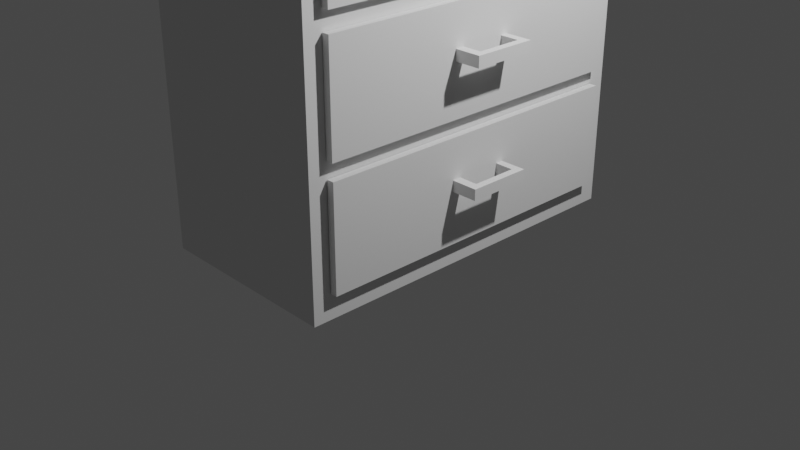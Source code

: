 # Source: Byr_.blend  (saved by Blender 3.3.6; exported with 4.5.12 LTS)
import bpy
from mathutils import Matrix  # noqa: F401  (used for matrix-valued properties, if any)

bpy.ops.wm.read_factory_settings(use_empty=True)
scene = bpy.context.scene
scene.name = 'Scene'

# ---- collections
col_collection = bpy.data.collections.new('Collection'); scene.collection.children.link(col_collection)

# ---- world
world_world = bpy.data.worlds.new('World'); scene.world = world_world
world_world.use_nodes = True; world_world.node_tree.nodes.clear()
_N = world_world.node_tree.nodes; _L = world_world.node_tree.links
n0 = _N.new('ShaderNodeOutputWorld'); n0.name = 'World Output'; n0.location = (300, 300)
n1 = _N.new('ShaderNodeBackground'); n1.name = 'Background'; n1.location = (10, 300)
n1.inputs[0].default_value = (0.05088, 0.05088, 0.05088, 1.0)
_L.new(n1.outputs[0], n0.inputs[0])
n0.is_active_output = True
world_world.color = (0.05088, 0.05088, 0.05088)
world_world.use_sun_shadow = False
world_world.sun_shadow_jitter_overblur = 0.0

# ---- cameras
cam_camera = bpy.data.cameras.new('Camera')
cam_camera.clip_end = 100.0
cam_camera.ortho_scale = 7.314

# ---- lights
light_light = bpy.data.lights.new('Light', 'POINT')
light_light.transmission_factor = 0.0
light_light.energy = 1000.0
light_light.shadow_soft_size = 0.1
light_light.shadow_maximum_resolution = 0.006
light_light.use_absolute_resolution = True

# ---- meshes
me_cube_001 = bpy.data.meshes.new('Cube.001')
me_cube_001.from_pydata([(-1.0, -1.928, -1.0), (-1.0, -1.928, 3.037), (-1.0, 1.845, -1.0), (-1.0, 1.845, 3.037), (1.0, -1.928, -1.0), (1.0, -1.928, 3.037), (1.0, 1.845, -1.0), (1.0, 1.845, 3.037), (-1.0, -1.928, 2.798), (-1.0, 1.845, 2.798), (1.0, 1.845, 2.798), (1.0, -1.928, 2.798), (-1.0, 1.845, -0.7476), (1.0, 1.845, -0.7476), (1.0, -1.928, -0.7476), (-1.0, -1.928, -0.7476), (-1.0, -1.928, 0.4459), (-1.0, 1.845, 0.4459), (1.0, 1.845, 0.4459), (1.0, -1.928, 0.4459), (-1.0, -1.69, -1.0), (-1.0, -1.69, 3.037), (1.0, -1.69, -1.0), (1.0, -1.69, 3.037), (1.0, -1.69, 2.798), (-1.0, -1.69, 2.798), (-1.0, -1.69, -0.7476), (1.0, -1.69, -0.7476), (-1.0, -1.69, 0.4459), (1.0, -1.69, 0.4459), (-1.0, 1.615, 3.037), (1.0, 1.615, -1.0), (-1.0, 1.615, 2.798), (-1.0, 1.615, -0.7476), (-1.0, 1.615, 0.4459), (-1.0, 1.615, -1.0), (1.0, 1.615, 3.037), (1.0, 1.615, 2.798), (1.0, 1.615, -0.7476), (1.0, 1.615, 0.4459), (-1.0, -1.928, 1.535), (-1.0, 1.845, 1.535), (1.0, 1.845, 1.535), (1.0, -1.928, 1.535), (1.0, -1.69, 1.535), (-1.0, -1.69, 1.535), (1.0, 1.615, 1.535), (-1.0, 1.615, 1.535), (-1.0, -1.928, 1.715), (-1.0, 1.845, 1.715), (1.0, 1.845, 1.715), (1.0, -1.928, 1.715), (-1.0, -1.69, 1.715), (1.0, -1.69, 1.715), (1.0, 1.615, 1.715), (-1.0, 1.615, 1.715), (-1.0, 1.845, 0.2742), (1.0, 1.845, 0.2742), (1.0, -1.928, 0.2742), (-1.0, -1.928, 0.2742), (1.0, -1.69, 0.2742), (-1.0, -1.69, 0.2742), (1.0, 1.615, 0.2742), (-1.0, 1.615, 0.2742), (-0.8702, 1.615, 2.798), (-0.8702, -1.69, 2.798), (-0.8702, -1.69, 1.715), (-0.8702, 1.615, 1.715), (-0.9331, 1.615, 0.4459), (-0.9331, -1.69, 0.4459), (-0.9331, -1.69, 1.535), (-0.9331, 1.615, 1.535), (-0.922, 1.615, -0.7476), (-0.922, -1.69, -0.7476), (-0.922, -1.69, 0.2742), (-0.922, 1.615, 0.2742), (1.0, 1.615, 2.78), (1.0, -1.69, 2.78), (-0.8702, 1.615, 2.78), (-0.8702, -1.69, 2.78)], [], [(32, 30, 3, 9), (9, 3, 7, 10), (24, 23, 5, 11), (11, 5, 1, 8), (20, 22, 4, 0), (23, 21, 1, 5), (51, 11, 8, 48), (53, 24, 11, 51), (49, 9, 10, 50), (55, 32, 9, 49), (35, 33, 12, 2), (2, 12, 13, 6), (22, 27, 14, 4), (4, 14, 15, 0), (63, 34, 17, 56), (40, 48, 52, 45), (56, 17, 18, 57), (55, 49, 41, 47), (60, 29, 19, 58), (54, 53, 44, 46), (58, 19, 16, 59), (50, 54, 46, 42), (62, 39, 29, 60), (52, 55, 47, 45), (59, 16, 28, 61), (31, 38, 27, 22), (0, 15, 26, 20), (48, 8, 25, 52), (53, 54, 67, 66), (36, 30, 21, 23), (35, 31, 22, 20), (37, 36, 23, 24), (8, 1, 21, 25), (10, 7, 36, 37), (2, 6, 31, 35), (7, 3, 30, 36), (50, 10, 37, 54), (6, 13, 38, 31), (57, 18, 39, 62), (51, 48, 40, 43), (61, 28, 34, 63), (20, 26, 33, 35), (52, 25, 32, 55), (25, 21, 30, 32), (28, 45, 47, 34), (18, 42, 46, 39), (16, 40, 45, 28), (44, 29, 69, 70), (19, 43, 40, 16), (29, 44, 43, 19), (17, 41, 42, 18), (34, 47, 41, 17), (26, 61, 63, 33), (13, 57, 62, 38), (15, 59, 61, 26), (38, 62, 75, 72), (14, 58, 59, 15), (27, 60, 58, 14), (12, 56, 57, 13), (33, 63, 56, 12), (67, 64, 65, 66), (64, 37, 76, 78), (54, 37, 64, 67), (24, 53, 66, 65), (68, 71, 70, 69), (29, 39, 68, 69), (46, 44, 70, 71), (39, 46, 71, 68), (72, 75, 74, 73), (60, 27, 73, 74), (27, 38, 72, 73), (62, 60, 74, 75), (53, 51, 43, 44), (49, 50, 42, 41), (76, 77, 79, 78), (24, 65, 79, 77), (37, 24, 77, 76), (65, 64, 78, 79)])
_uv = me_cube_001.uv_layers.new(name='UVMap')
_uv.uv.foreach_set('vector', [0.6102, 0.2348, 0.625, 0.2348, 0.625, 0.25, 0.6102, 0.25, 0.6102, 0.25, 0.625, 0.25, 0.625, 0.5, 0.6102, 0.5, 0.6102, 0.7342, 0.625, 0.7342, 0.625, 0.75, 0.6102, 0.75, 0.6102, 0.75, 0.625, 0.75, 0.625, 1.0, 0.6102, 1.0, 0.125, 0.7342, 0.375, 0.7342, 0.375, 0.75, 0.125, 0.75, 0.625, 0.7342, 0.875, 0.7342, 0.875, 0.75, 0.625, 0.75, 0.5431, 0.75, 0.6102, 0.75, 0.6102, 1.0, 0.5431, 1.0, 0.5431, 0.7342, 0.6102, 0.7342, 0.6102, 0.75, 0.5431, 0.75, 0.5431, 0.25, 0.6102, 0.25, 0.6102, 0.5, 0.5431, 0.5, 0.5431, 0.2348, 0.6102, 0.2348, 0.6102, 0.25, 0.5431, 0.25, 0.375, 0.2348, 0.3906, 0.2348, 0.3906, 0.25, 0.375, 0.25, 0.375, 0.25, 0.3906, 0.25, 0.3906, 0.5, 0.375, 0.5, 0.375, 0.7342, 0.3906, 0.7342, 0.3906, 0.75, 0.375, 0.75, 0.375, 0.75, 0.3906, 0.75, 0.3906, 1.0, 0.375, 1.0, 0.4539, 0.2348, 0.4645, 0.2348, 0.4645, 0.25, 0.4539, 0.25, 0.532, 0.0, 0.5431, 0.0, 0.5431, 0.01577, 0.532, 0.01577, 0.4539, 0.25, 0.4645, 0.25, 0.4645, 0.5, 0.4539, 0.5, 0.5431, 0.2348, 0.5431, 0.25, 0.532, 0.25, 0.532, 0.2348, 0.4539, 0.7342, 0.4645, 0.7342, 0.4645, 0.75, 0.4539, 0.75, 0.5431, 0.5152, 0.5431, 0.7342, 0.532, 0.7342, 0.532, 0.5152, 0.4539, 0.75, 0.4645, 0.75, 0.4645, 1.0, 0.4539, 1.0, 0.5431, 0.5, 0.5431, 0.5152, 0.532, 0.5152, 0.532, 0.5, 0.4539, 0.5152, 0.4645, 0.5152, 0.4645, 0.7342, 0.4539, 0.7342, 0.5431, 0.01577, 0.5431, 0.2348, 0.532, 0.2348, 0.532, 0.01577, 0.4539, 0.0, 0.4645, 0.0, 0.4645, 0.01577, 0.4539, 0.01577, 0.375, 0.5152, 0.3906, 0.5152, 0.3906, 0.7342, 0.375, 0.7342, 0.375, 0.0, 0.3906, 0.0, 0.3906, 0.01577, 0.375, 0.01577, 0.5431, 0.0, 0.6102, 0.0, 0.6102, 0.01577, 0.5431, 0.01577, 0.5431, 0.7342, 0.5431, 0.5152, 0.5431, 0.5152, 0.5431, 0.7342, 0.625, 0.5152, 0.875, 0.5152, 0.875, 0.7342, 0.625, 0.7342, 0.125, 0.5152, 0.375, 0.5152, 0.375, 0.7342, 0.125, 0.7342, 0.6102, 0.5152, 0.625, 0.5152, 0.625, 0.7342, 0.6102, 0.7342, 0.6102, 0.0, 0.625, 0.0, 0.625, 0.01577, 0.6102, 0.01577, 0.6102, 0.5, 0.625, 0.5, 0.625, 0.5152, 0.6102, 0.5152, 0.125, 0.5, 0.375, 0.5, 0.375, 0.5152, 0.125, 0.5152, 0.625, 0.5, 0.875, 0.5, 0.875, 0.5152, 0.625, 0.5152, 0.5431, 0.5, 0.6102, 0.5, 0.6102, 0.5152, 0.5431, 0.5152, 0.375, 0.5, 0.3906, 0.5, 0.3906, 0.5152, 0.375, 0.5152, 0.4539, 0.5, 0.4645, 0.5, 0.4645, 0.5152, 0.4539, 0.5152, 0.5431, 0.75, 0.5431, 1.0, 0.532, 1.0, 0.532, 0.75, 0.4539, 0.01577, 0.4645, 0.01577, 0.4645, 0.2348, 0.4539, 0.2348, 0.375, 0.01577, 0.3906, 0.01577, 0.3906, 0.2348, 0.375, 0.2348, 0.5431, 0.01577, 0.6102, 0.01577, 0.6102, 0.2348, 0.5431, 0.2348, 0.6102, 0.01577, 0.625, 0.01577, 0.625, 0.2348, 0.6102, 0.2348, 0.4645, 0.01577, 0.532, 0.01577, 0.532, 0.2348, 0.4645, 0.2348, 0.4645, 0.5, 0.532, 0.5, 0.532, 0.5152, 0.4645, 0.5152, 0.4645, 0.0, 0.532, 0.0, 0.532, 0.01577, 0.4645, 0.01577, 0.532, 0.7342, 0.4645, 0.7342, 0.4645, 0.7342, 0.532, 0.7342, 0.4645, 0.75, 0.532, 0.75, 0.532, 1.0, 0.4645, 1.0, 0.4645, 0.7342, 0.532, 0.7342, 0.532, 0.75, 0.4645, 0.75, 0.4645, 0.25, 0.532, 0.25, 0.532, 0.5, 0.4645, 0.5, 0.4645, 0.2348, 0.532, 0.2348, 0.532, 0.25, 0.4645, 0.25, 0.3906, 0.01577, 0.4539, 0.01577, 0.4539, 0.2348, 0.3906, 0.2348, 0.3906, 0.5, 0.4539, 0.5, 0.4539, 0.5152, 0.3906, 0.5152, 0.3906, 0.0, 0.4539, 0.0, 0.4539, 0.01577, 0.3906, 0.01577, 0.3906, 0.5152, 0.4539, 0.5152, 0.4539, 0.5152, 0.3906, 0.5152, 0.3906, 0.75, 0.4539, 0.75, 0.4539, 1.0, 0.3906, 1.0, 0.3906, 0.7342, 0.4539, 0.7342, 0.4539, 0.75, 0.3906, 0.75, 0.3906, 0.25, 0.4539, 0.25, 0.4539, 0.5, 0.3906, 0.5, 0.3906, 0.2348, 0.4539, 0.2348, 0.4539, 0.25, 0.3906, 0.25, 0.5431, 0.5152, 0.6102, 0.5152, 0.6102, 0.7342, 0.5431, 0.7342, 0.6102, 0.5152, 0.6102, 0.5152, 0.6102, 0.5152, 0.6102, 0.5152, 0.5431, 0.5152, 0.6102, 0.5152, 0.6102, 0.5152, 0.5431, 0.5152, 0.6102, 0.7342, 0.5431, 0.7342, 0.5431, 0.7342, 0.6102, 0.7342, 0.4645, 0.5152, 0.532, 0.5152, 0.532, 0.7342, 0.4645, 0.7342, 0.4645, 0.7342, 0.4645, 0.5152, 0.4645, 0.5152, 0.4645, 0.7342, 0.532, 0.5152, 0.532, 0.7342, 0.532, 0.7342, 0.532, 0.5152, 0.4645, 0.5152, 0.532, 0.5152, 0.532, 0.5152, 0.4645, 0.5152, 0.3906, 0.5152, 0.4539, 0.5152, 0.4539, 0.7342, 0.3906, 0.7342, 0.4539, 0.7342, 0.3906, 0.7342, 0.3906, 0.7342, 0.4539, 0.7342, 0.3906, 0.7342, 0.3906, 0.5152, 0.3906, 0.5152, 0.3906, 0.7342, 0.4539, 0.5152, 0.4539, 0.7342, 0.4539, 0.7342, 0.4539, 0.5152, 0.5431, 0.7342, 0.5431, 0.75, 0.532, 0.75, 0.532, 0.7342, 0.5431, 0.25, 0.5431, 0.5, 0.532, 0.5, 0.532, 0.25, 0.6102, 0.5152, 0.6102, 0.7342, 0.6102, 0.7342, 0.6102, 0.5152, 0.6102, 0.7342, 0.6102, 0.7342, 0.6102, 0.7342, 0.6102, 0.7342, 0.6102, 0.5152, 0.6102, 0.7342, 0.6102, 0.7342, 0.6102, 0.5152, 0.6102, 0.7342, 0.6102, 0.5152, 0.6102, 0.5152, 0.6102, 0.7342])
me_cube_001.update()
me_cube_002 = bpy.data.meshes.new('Cube.002')
me_cube_002.from_pydata([(-0.8526, -0.1846, -0.3261), (-0.8526, -0.1846, 0.6825), (-0.8526, 3.103, -0.3261), (-0.8526, 3.103, 0.6825), (1.092, -0.1846, -0.3261), (1.092, -0.1846, 0.6825), (1.092, 3.103, -0.3261), (1.092, 3.103, 0.6825), (1.019, 3.103, -0.3261), (1.019, 3.103, 0.6825), (1.019, -0.1846, -0.3261), (1.019, -0.1846, 0.6825), (1.019, 3.103, 0.7323), (1.092, 3.103, 0.7323), (1.092, -0.1846, 0.7323), (1.019, -0.1846, 0.7323), (1.019, 3.16, 0.6825), (1.092, 3.16, 0.6825), (1.092, 3.16, -0.3261), (1.019, 3.16, -0.3261), (1.019, 3.16, 0.7323), (1.092, 3.16, 0.7323), (1.092, -0.2354, 0.6825), (1.092, -0.2354, -0.3261), (1.019, -0.2354, -0.3261), (1.019, -0.2354, 0.6825), (1.092, -0.2354, 0.7323), (1.019, -0.2354, 0.7323), (-0.7945, 3.103, -0.3261), (-0.7945, -0.1846, 0.6825), (-0.7945, 3.103, 0.6825), (-0.7945, -0.1846, -0.3261), (0.9967, 3.103, 0.6825), (0.9967, -0.1846, -0.3261), (0.9967, 3.103, -0.3261), (0.9967, -0.1846, 0.6825), (-0.8526, -0.0978, -0.3261), (-0.8526, -0.0978, 0.6825), (1.092, -0.0978, -0.3261), (1.092, -0.0978, 0.6825), (1.019, -0.0978, 0.6825), (1.019, -0.0978, -0.3261), (1.092, -0.0978, 0.7323), (1.019, -0.0978, 0.7323), (-0.7945, -0.0978, -0.3261), (-0.7945, -0.0978, 0.6825), (0.9967, -0.0978, 0.6825), (0.9967, -0.0978, -0.3261), (-0.8526, 3.017, 0.6825), (1.092, 3.017, -0.3261), (-0.8526, 3.017, -0.3261), (1.092, 3.017, 0.6825), (1.019, 3.017, 0.6825), (1.019, 3.017, -0.3261), (1.092, 3.017, 0.7323), (1.019, 3.017, 0.7323), (-0.7945, 3.017, -0.3261), (-0.7945, 3.017, 0.6825), (0.9967, 3.017, 0.6825), (0.9967, 3.017, -0.3261), (-0.7945, 3.017, -0.2656), (-0.7945, -0.0978, -0.2656), (0.9967, 3.017, -0.2656), (0.9967, -0.0978, -0.2656), (1.073, 1.155, 0.2096), (1.073, 1.155, 0.3218), (1.073, 1.249, 0.2096), (1.073, 1.249, 0.3218), (1.361, 1.155, 0.2096), (1.361, 1.155, 0.3218), (1.361, 1.249, 0.2096), (1.361, 1.249, 0.3218), (1.285, 1.249, 0.2096), (1.285, 1.249, 0.3218), (1.285, 1.155, 0.2096), (1.285, 1.155, 0.3218), (1.285, 1.805, 0.3218), (1.361, 1.805, 0.3218), (1.361, 1.805, 0.2096), (1.285, 1.805, 0.2096), (1.361, 1.724, 0.3218), (1.285, 1.724, 0.3218), (1.285, 1.724, 0.2096), (1.361, 1.724, 0.2096), (1.076, 1.805, 0.3218), (1.076, 1.805, 0.2096), (1.076, 1.724, 0.2096), (1.076, 1.724, 0.3218)], [], [(50, 48, 3, 2), (6, 8, 19, 18), (38, 39, 5, 4), (31, 29, 1, 0), (41, 38, 4, 10), (45, 37, 1, 29), (13, 7, 17, 21), (47, 41, 10, 33), (11, 10, 24, 25), (34, 32, 9, 8), (42, 43, 15, 14), (40, 11, 15, 43), (51, 7, 13, 54), (4, 5, 22, 23), (19, 16, 17, 18), (17, 16, 20, 21), (8, 9, 16, 19), (7, 6, 18, 17), (9, 12, 20, 16), (12, 13, 21, 20), (23, 22, 25, 24), (25, 22, 26, 27), (5, 14, 26, 22), (10, 4, 23, 24), (15, 11, 25, 27), (14, 15, 27, 26), (2, 3, 30, 28), (36, 44, 31, 0), (46, 45, 29, 35), (33, 35, 29, 31), (10, 11, 35, 33), (40, 46, 35, 11), (28, 30, 32, 34), (44, 47, 33, 31), (56, 59, 47, 44), (52, 58, 46, 40), (57, 45, 61, 60), (50, 56, 44, 36), (5, 39, 42, 14), (52, 40, 43, 55), (54, 55, 43, 42), (59, 53, 41, 47), (57, 48, 37, 45), (53, 49, 38, 41), (49, 51, 39, 38), (0, 1, 37, 36), (6, 7, 51, 49), (8, 6, 49, 53), (30, 3, 48, 57), (34, 8, 53, 59), (13, 12, 55, 54), (9, 52, 55, 12), (2, 28, 56, 50), (32, 30, 57, 58), (9, 32, 58, 52), (28, 34, 59, 56), (39, 51, 54, 42), (36, 37, 48, 50), (62, 60, 61, 63), (45, 46, 63, 61), (46, 58, 62, 63), (58, 57, 60, 62), (64, 65, 67, 66), (81, 80, 77, 76), (70, 71, 69, 68), (74, 75, 65, 64), (72, 70, 68, 74), (73, 67, 65, 75), (71, 73, 75, 69), (66, 72, 74, 64), (68, 69, 75, 74), (66, 67, 73, 72), (79, 76, 77, 78), (83, 82, 79, 78), (82, 81, 87, 86), (80, 83, 78, 77), (71, 70, 83, 80), (72, 73, 81, 82), (70, 72, 82, 83), (73, 71, 80, 81), (86, 87, 84, 85), (81, 76, 84, 87), (76, 79, 85, 84), (79, 82, 86, 85)])
_uv = me_cube_002.uv_layers.new(name='UVMap')
_uv.uv.foreach_set('vector', [0.375, 0.2435, 0.625, 0.2435, 0.625, 0.25, 0.375, 0.25, 0.375, 0.5, 0.3657, 0.5, 0.3657, 0.5, 0.375, 0.5, 0.375, 0.7434, 0.625, 0.7434, 0.625, 0.75, 0.375, 0.75, 0.375, 0.9925, 0.625, 0.9925, 0.625, 1.0, 0.375, 1.0, 0.3657, 0.7434, 0.375, 0.7434, 0.375, 0.75, 0.3657, 0.75, 0.8675, 0.7434, 0.875, 0.7434, 0.875, 0.75, 0.8675, 0.75, 0.625, 0.5, 0.625, 0.5, 0.625, 0.5, 0.625, 0.5, 0.3627, 0.7434, 0.3657, 0.7434, 0.3657, 0.75, 0.3627, 0.75, 0.625, 0.7593, 0.375, 0.7593, 0.375, 0.7593, 0.625, 0.7593, 0.375, 0.4877, 0.625, 0.4877, 0.625, 0.4907, 0.375, 0.4907, 0.625, 0.7434, 0.6343, 0.7434, 0.6343, 0.75, 0.625, 0.75, 0.6343, 0.7434, 0.6343, 0.75, 0.6343, 0.75, 0.6343, 0.7434, 0.625, 0.5065, 0.625, 0.5, 0.625, 0.5, 0.625, 0.5065, 0.375, 0.75, 0.625, 0.75, 0.625, 0.75, 0.375, 0.75, 0.375, 0.4907, 0.625, 0.4907, 0.625, 0.5, 0.375, 0.5, 0.625, 0.5, 0.625, 0.4907, 0.625, 0.4907, 0.625, 0.5, 0.375, 0.4907, 0.625, 0.4907, 0.625, 0.4907, 0.375, 0.4907, 0.625, 0.5, 0.375, 0.5, 0.375, 0.5, 0.625, 0.5, 0.6343, 0.5, 0.6343, 0.5, 0.6343, 0.5, 0.6343, 0.5, 0.6343, 0.5, 0.625, 0.5, 0.625, 0.5, 0.6343, 0.5, 0.375, 0.75, 0.625, 0.75, 0.625, 0.7593, 0.375, 0.7593, 0.625, 0.7593, 0.625, 0.75, 0.625, 0.75, 0.625, 0.7593, 0.625, 0.75, 0.625, 0.75, 0.625, 0.75, 0.625, 0.75, 0.3657, 0.75, 0.375, 0.75, 0.375, 0.75, 0.3657, 0.75, 0.6343, 0.75, 0.6343, 0.75, 0.6343, 0.75, 0.6343, 0.75, 0.625, 0.75, 0.6343, 0.75, 0.6343, 0.75, 0.625, 0.75, 0.375, 0.25, 0.625, 0.25, 0.625, 0.2575, 0.375, 0.2575, 0.125, 0.7434, 0.1325, 0.7434, 0.1325, 0.75, 0.125, 0.75, 0.6373, 0.7434, 0.8675, 0.7434, 0.8675, 0.75, 0.6373, 0.75, 0.375, 0.7623, 0.625, 0.7623, 0.625, 0.9925, 0.375, 0.9925, 0.375, 0.7593, 0.625, 0.7593, 0.625, 0.7623, 0.375, 0.7623, 0.6343, 0.7434, 0.6373, 0.7434, 0.6373, 0.75, 0.6343, 0.75, 0.375, 0.2575, 0.625, 0.2575, 0.625, 0.4877, 0.375, 0.4877, 0.1325, 0.7434, 0.3627, 0.7434, 0.3627, 0.75, 0.1325, 0.75, 0.1325, 0.5065, 0.3627, 0.5065, 0.3627, 0.7434, 0.1325, 0.7434, 0.6343, 0.5065, 0.6373, 0.5065, 0.6373, 0.7434, 0.6343, 0.7434, 0.8675, 0.5065, 0.8675, 0.7434, 0.8675, 0.7434, 0.8675, 0.5065, 0.125, 0.5065, 0.1325, 0.5065, 0.1325, 0.7434, 0.125, 0.7434, 0.625, 0.75, 0.625, 0.7434, 0.625, 0.7434, 0.625, 0.75, 0.6343, 0.5065, 0.6343, 0.7434, 0.6343, 0.7434, 0.6343, 0.5065, 0.625, 0.5065, 0.6343, 0.5065, 0.6343, 0.7434, 0.625, 0.7434, 0.3627, 0.5065, 0.3657, 0.5065, 0.3657, 0.7434, 0.3627, 0.7434, 0.8675, 0.5065, 0.875, 0.5065, 0.875, 0.7434, 0.8675, 0.7434, 0.3657, 0.5065, 0.375, 0.5065, 0.375, 0.7434, 0.3657, 0.7434, 0.375, 0.5065, 0.625, 0.5065, 0.625, 0.7434, 0.375, 0.7434, 0.375, 0.0, 0.625, 0.0, 0.625, 0.0066, 0.375, 0.0066, 0.375, 0.5, 0.625, 0.5, 0.625, 0.5065, 0.375, 0.5065, 0.3657, 0.5, 0.375, 0.5, 0.375, 0.5065, 0.3657, 0.5065, 0.8675, 0.5, 0.875, 0.5, 0.875, 0.5065, 0.8675, 0.5065, 0.3627, 0.5, 0.3657, 0.5, 0.3657, 0.5065, 0.3627, 0.5065, 0.625, 0.5, 0.6343, 0.5, 0.6343, 0.5065, 0.625, 0.5065, 0.6343, 0.5, 0.6343, 0.5065, 0.6343, 0.5065, 0.6343, 0.5, 0.125, 0.5, 0.1325, 0.5, 0.1325, 0.5065, 0.125, 0.5065, 0.6373, 0.5, 0.8675, 0.5, 0.8675, 0.5065, 0.6373, 0.5065, 0.6343, 0.5, 0.6373, 0.5, 0.6373, 0.5065, 0.6343, 0.5065, 0.1325, 0.5, 0.3627, 0.5, 0.3627, 0.5065, 0.1325, 0.5065, 0.625, 0.7434, 0.625, 0.5065, 0.625, 0.5065, 0.625, 0.7434, 0.375, 0.0066, 0.625, 0.0066, 0.625, 0.2435, 0.375, 0.2435, 0.6373, 0.5065, 0.8675, 0.5065, 0.8675, 0.7434, 0.6373, 0.7434, 0.8675, 0.7434, 0.6373, 0.7434, 0.6373, 0.7434, 0.8675, 0.7434, 0.6373, 0.7434, 0.6373, 0.5065, 0.6373, 0.5065, 0.6373, 0.7434, 0.6373, 0.5065, 0.8675, 0.5065, 0.8675, 0.5065, 0.6373, 0.5065, 0.375, 0.0, 0.625, 0.0, 0.625, 0.25, 0.375, 0.25, 0.6909, 0.5, 0.625, 0.5, 0.625, 0.5, 0.6909, 0.5, 0.375, 0.5, 0.625, 0.5, 0.625, 0.75, 0.375, 0.75, 0.375, 0.8159, 0.625, 0.8159, 0.625, 1.0, 0.375, 1.0, 0.3091, 0.5, 0.375, 0.5, 0.375, 0.75, 0.3091, 0.75, 0.6909, 0.5, 0.875, 0.5, 0.875, 0.75, 0.6909, 0.75, 0.625, 0.5, 0.6909, 0.5, 0.6909, 0.75, 0.625, 0.75, 0.125, 0.5, 0.3091, 0.5, 0.3091, 0.75, 0.125, 0.75, 0.375, 0.75, 0.625, 0.75, 0.625, 0.8159, 0.375, 0.8159, 0.375, 0.25, 0.625, 0.25, 0.625, 0.4341, 0.375, 0.4341, 0.375, 0.4341, 0.625, 0.4341, 0.625, 0.5, 0.375, 0.5, 0.375, 0.5, 0.3091, 0.5, 0.3091, 0.5, 0.375, 0.5, 0.375, 0.4341, 0.625, 0.4341, 0.625, 0.4341, 0.375, 0.4341, 0.625, 0.5, 0.375, 0.5, 0.375, 0.5, 0.625, 0.5, 0.625, 0.5, 0.375, 0.5, 0.375, 0.5, 0.625, 0.5, 0.375, 0.4341, 0.625, 0.4341, 0.625, 0.4341, 0.375, 0.4341, 0.375, 0.5, 0.3091, 0.5, 0.3091, 0.5, 0.375, 0.5, 0.6909, 0.5, 0.625, 0.5, 0.625, 0.5, 0.6909, 0.5, 0.375, 0.4341, 0.625, 0.4341, 0.625, 0.4341, 0.375, 0.4341, 0.6909, 0.5, 0.6909, 0.5, 0.6909, 0.5, 0.6909, 0.5, 0.625, 0.4341, 0.375, 0.4341, 0.375, 0.4341, 0.625, 0.4341, 0.3091, 0.5, 0.3091, 0.5, 0.3091, 0.5, 0.3091, 0.5])
me_cube_002.update()
me_cube_003 = bpy.data.meshes.new('Cube.003')
me_cube_003.from_pydata([(-0.8526, -0.1846, -0.3261), (-0.8526, -0.1846, 0.6825), (-0.8526, 3.103, -0.3261), (-0.8526, 3.103, 0.6825), (1.092, -0.1846, -0.3261), (1.092, -0.1846, 0.6825), (1.092, 3.103, -0.3261), (1.092, 3.103, 0.6825), (1.019, 3.103, -0.3261), (1.019, 3.103, 0.6825), (1.019, -0.1846, -0.3261), (1.019, -0.1846, 0.6825), (1.019, 3.103, 0.7323), (1.092, 3.103, 0.7323), (1.092, -0.1846, 0.7323), (1.019, -0.1846, 0.7323), (1.019, 3.16, 0.6825), (1.092, 3.16, 0.6825), (1.092, 3.16, -0.3261), (1.019, 3.16, -0.3261), (1.019, 3.16, 0.7323), (1.092, 3.16, 0.7323), (1.092, -0.2354, 0.6825), (1.092, -0.2354, -0.3261), (1.019, -0.2354, -0.3261), (1.019, -0.2354, 0.6825), (1.092, -0.2354, 0.7323), (1.019, -0.2354, 0.7323), (-0.7945, 3.103, -0.3261), (-0.7945, -0.1846, 0.6825), (-0.7945, 3.103, 0.6825), (-0.7945, -0.1846, -0.3261), (0.9967, 3.103, 0.6825), (0.9967, -0.1846, -0.3261), (0.9967, 3.103, -0.3261), (0.9967, -0.1846, 0.6825), (-0.8526, -0.0978, -0.3261), (-0.8526, -0.0978, 0.6825), (1.092, -0.0978, -0.3261), (1.092, -0.0978, 0.6825), (1.019, -0.0978, 0.6825), (1.019, -0.0978, -0.3261), (1.092, -0.0978, 0.7323), (1.019, -0.0978, 0.7323), (-0.7945, -0.0978, -0.3261), (-0.7945, -0.0978, 0.6825), (0.9967, -0.0978, 0.6825), (0.9967, -0.0978, -0.3261), (-0.8526, 3.017, 0.6825), (1.092, 3.017, -0.3261), (-0.8526, 3.017, -0.3261), (1.092, 3.017, 0.6825), (1.019, 3.017, 0.6825), (1.019, 3.017, -0.3261), (1.092, 3.017, 0.7323), (1.019, 3.017, 0.7323), (-0.7945, 3.017, -0.3261), (-0.7945, 3.017, 0.6825), (0.9967, 3.017, 0.6825), (0.9967, 3.017, -0.3261), (-0.7945, 3.017, -0.2656), (-0.7945, -0.0978, -0.2656), (0.9967, 3.017, -0.2656), (0.9967, -0.0978, -0.2656), (1.073, 1.155, 0.2096), (1.073, 1.155, 0.3218), (1.073, 1.249, 0.2096), (1.073, 1.249, 0.3218), (1.361, 1.155, 0.2096), (1.361, 1.155, 0.3218), (1.361, 1.249, 0.2096), (1.361, 1.249, 0.3218), (1.285, 1.249, 0.2096), (1.285, 1.249, 0.3218), (1.285, 1.155, 0.2096), (1.285, 1.155, 0.3218), (1.285, 1.805, 0.3218), (1.361, 1.805, 0.3218), (1.361, 1.805, 0.2096), (1.285, 1.805, 0.2096), (1.361, 1.724, 0.3218), (1.285, 1.724, 0.3218), (1.285, 1.724, 0.2096), (1.361, 1.724, 0.2096), (1.076, 1.805, 0.3218), (1.076, 1.805, 0.2096), (1.076, 1.724, 0.2096), (1.076, 1.724, 0.3218)], [], [(50, 48, 3, 2), (6, 8, 19, 18), (38, 39, 5, 4), (31, 29, 1, 0), (41, 38, 4, 10), (45, 37, 1, 29), (13, 7, 17, 21), (47, 41, 10, 33), (11, 10, 24, 25), (34, 32, 9, 8), (42, 43, 15, 14), (40, 11, 15, 43), (51, 7, 13, 54), (4, 5, 22, 23), (19, 16, 17, 18), (17, 16, 20, 21), (8, 9, 16, 19), (7, 6, 18, 17), (9, 12, 20, 16), (12, 13, 21, 20), (23, 22, 25, 24), (25, 22, 26, 27), (5, 14, 26, 22), (10, 4, 23, 24), (15, 11, 25, 27), (14, 15, 27, 26), (2, 3, 30, 28), (36, 44, 31, 0), (46, 45, 29, 35), (33, 35, 29, 31), (10, 11, 35, 33), (40, 46, 35, 11), (28, 30, 32, 34), (44, 47, 33, 31), (56, 59, 47, 44), (52, 58, 46, 40), (57, 45, 61, 60), (50, 56, 44, 36), (5, 39, 42, 14), (52, 40, 43, 55), (54, 55, 43, 42), (59, 53, 41, 47), (57, 48, 37, 45), (53, 49, 38, 41), (49, 51, 39, 38), (0, 1, 37, 36), (6, 7, 51, 49), (8, 6, 49, 53), (30, 3, 48, 57), (34, 8, 53, 59), (13, 12, 55, 54), (9, 52, 55, 12), (2, 28, 56, 50), (32, 30, 57, 58), (9, 32, 58, 52), (28, 34, 59, 56), (39, 51, 54, 42), (36, 37, 48, 50), (62, 60, 61, 63), (45, 46, 63, 61), (46, 58, 62, 63), (58, 57, 60, 62), (64, 65, 67, 66), (81, 80, 77, 76), (70, 71, 69, 68), (74, 75, 65, 64), (72, 70, 68, 74), (73, 67, 65, 75), (71, 73, 75, 69), (66, 72, 74, 64), (68, 69, 75, 74), (66, 67, 73, 72), (79, 76, 77, 78), (83, 82, 79, 78), (82, 81, 87, 86), (80, 83, 78, 77), (71, 70, 83, 80), (72, 73, 81, 82), (70, 72, 82, 83), (73, 71, 80, 81), (86, 87, 84, 85), (81, 76, 84, 87), (76, 79, 85, 84), (79, 82, 86, 85)])
_uv = me_cube_003.uv_layers.new(name='UVMap')
_uv.uv.foreach_set('vector', [0.375, 0.2435, 0.625, 0.2435, 0.625, 0.25, 0.375, 0.25, 0.375, 0.5, 0.3657, 0.5, 0.3657, 0.5, 0.375, 0.5, 0.375, 0.7434, 0.625, 0.7434, 0.625, 0.75, 0.375, 0.75, 0.375, 0.9925, 0.625, 0.9925, 0.625, 1.0, 0.375, 1.0, 0.3657, 0.7434, 0.375, 0.7434, 0.375, 0.75, 0.3657, 0.75, 0.8675, 0.7434, 0.875, 0.7434, 0.875, 0.75, 0.8675, 0.75, 0.625, 0.5, 0.625, 0.5, 0.625, 0.5, 0.625, 0.5, 0.3627, 0.7434, 0.3657, 0.7434, 0.3657, 0.75, 0.3627, 0.75, 0.625, 0.7593, 0.375, 0.7593, 0.375, 0.7593, 0.625, 0.7593, 0.375, 0.4877, 0.625, 0.4877, 0.625, 0.4907, 0.375, 0.4907, 0.625, 0.7434, 0.6343, 0.7434, 0.6343, 0.75, 0.625, 0.75, 0.6343, 0.7434, 0.6343, 0.75, 0.6343, 0.75, 0.6343, 0.7434, 0.625, 0.5065, 0.625, 0.5, 0.625, 0.5, 0.625, 0.5065, 0.375, 0.75, 0.625, 0.75, 0.625, 0.75, 0.375, 0.75, 0.375, 0.4907, 0.625, 0.4907, 0.625, 0.5, 0.375, 0.5, 0.625, 0.5, 0.625, 0.4907, 0.625, 0.4907, 0.625, 0.5, 0.375, 0.4907, 0.625, 0.4907, 0.625, 0.4907, 0.375, 0.4907, 0.625, 0.5, 0.375, 0.5, 0.375, 0.5, 0.625, 0.5, 0.6343, 0.5, 0.6343, 0.5, 0.6343, 0.5, 0.6343, 0.5, 0.6343, 0.5, 0.625, 0.5, 0.625, 0.5, 0.6343, 0.5, 0.375, 0.75, 0.625, 0.75, 0.625, 0.7593, 0.375, 0.7593, 0.625, 0.7593, 0.625, 0.75, 0.625, 0.75, 0.625, 0.7593, 0.625, 0.75, 0.625, 0.75, 0.625, 0.75, 0.625, 0.75, 0.3657, 0.75, 0.375, 0.75, 0.375, 0.75, 0.3657, 0.75, 0.6343, 0.75, 0.6343, 0.75, 0.6343, 0.75, 0.6343, 0.75, 0.625, 0.75, 0.6343, 0.75, 0.6343, 0.75, 0.625, 0.75, 0.375, 0.25, 0.625, 0.25, 0.625, 0.2575, 0.375, 0.2575, 0.125, 0.7434, 0.1325, 0.7434, 0.1325, 0.75, 0.125, 0.75, 0.6373, 0.7434, 0.8675, 0.7434, 0.8675, 0.75, 0.6373, 0.75, 0.375, 0.7623, 0.625, 0.7623, 0.625, 0.9925, 0.375, 0.9925, 0.375, 0.7593, 0.625, 0.7593, 0.625, 0.7623, 0.375, 0.7623, 0.6343, 0.7434, 0.6373, 0.7434, 0.6373, 0.75, 0.6343, 0.75, 0.375, 0.2575, 0.625, 0.2575, 0.625, 0.4877, 0.375, 0.4877, 0.1325, 0.7434, 0.3627, 0.7434, 0.3627, 0.75, 0.1325, 0.75, 0.1325, 0.5065, 0.3627, 0.5065, 0.3627, 0.7434, 0.1325, 0.7434, 0.6343, 0.5065, 0.6373, 0.5065, 0.6373, 0.7434, 0.6343, 0.7434, 0.8675, 0.5065, 0.8675, 0.7434, 0.8675, 0.7434, 0.8675, 0.5065, 0.125, 0.5065, 0.1325, 0.5065, 0.1325, 0.7434, 0.125, 0.7434, 0.625, 0.75, 0.625, 0.7434, 0.625, 0.7434, 0.625, 0.75, 0.6343, 0.5065, 0.6343, 0.7434, 0.6343, 0.7434, 0.6343, 0.5065, 0.625, 0.5065, 0.6343, 0.5065, 0.6343, 0.7434, 0.625, 0.7434, 0.3627, 0.5065, 0.3657, 0.5065, 0.3657, 0.7434, 0.3627, 0.7434, 0.8675, 0.5065, 0.875, 0.5065, 0.875, 0.7434, 0.8675, 0.7434, 0.3657, 0.5065, 0.375, 0.5065, 0.375, 0.7434, 0.3657, 0.7434, 0.375, 0.5065, 0.625, 0.5065, 0.625, 0.7434, 0.375, 0.7434, 0.375, 0.0, 0.625, 0.0, 0.625, 0.0066, 0.375, 0.0066, 0.375, 0.5, 0.625, 0.5, 0.625, 0.5065, 0.375, 0.5065, 0.3657, 0.5, 0.375, 0.5, 0.375, 0.5065, 0.3657, 0.5065, 0.8675, 0.5, 0.875, 0.5, 0.875, 0.5065, 0.8675, 0.5065, 0.3627, 0.5, 0.3657, 0.5, 0.3657, 0.5065, 0.3627, 0.5065, 0.625, 0.5, 0.6343, 0.5, 0.6343, 0.5065, 0.625, 0.5065, 0.6343, 0.5, 0.6343, 0.5065, 0.6343, 0.5065, 0.6343, 0.5, 0.125, 0.5, 0.1325, 0.5, 0.1325, 0.5065, 0.125, 0.5065, 0.6373, 0.5, 0.8675, 0.5, 0.8675, 0.5065, 0.6373, 0.5065, 0.6343, 0.5, 0.6373, 0.5, 0.6373, 0.5065, 0.6343, 0.5065, 0.1325, 0.5, 0.3627, 0.5, 0.3627, 0.5065, 0.1325, 0.5065, 0.625, 0.7434, 0.625, 0.5065, 0.625, 0.5065, 0.625, 0.7434, 0.375, 0.0066, 0.625, 0.0066, 0.625, 0.2435, 0.375, 0.2435, 0.6373, 0.5065, 0.8675, 0.5065, 0.8675, 0.7434, 0.6373, 0.7434, 0.8675, 0.7434, 0.6373, 0.7434, 0.6373, 0.7434, 0.8675, 0.7434, 0.6373, 0.7434, 0.6373, 0.5065, 0.6373, 0.5065, 0.6373, 0.7434, 0.6373, 0.5065, 0.8675, 0.5065, 0.8675, 0.5065, 0.6373, 0.5065, 0.375, 0.0, 0.625, 0.0, 0.625, 0.25, 0.375, 0.25, 0.6909, 0.5, 0.625, 0.5, 0.625, 0.5, 0.6909, 0.5, 0.375, 0.5, 0.625, 0.5, 0.625, 0.75, 0.375, 0.75, 0.375, 0.8159, 0.625, 0.8159, 0.625, 1.0, 0.375, 1.0, 0.3091, 0.5, 0.375, 0.5, 0.375, 0.75, 0.3091, 0.75, 0.6909, 0.5, 0.875, 0.5, 0.875, 0.75, 0.6909, 0.75, 0.625, 0.5, 0.6909, 0.5, 0.6909, 0.75, 0.625, 0.75, 0.125, 0.5, 0.3091, 0.5, 0.3091, 0.75, 0.125, 0.75, 0.375, 0.75, 0.625, 0.75, 0.625, 0.8159, 0.375, 0.8159, 0.375, 0.25, 0.625, 0.25, 0.625, 0.4341, 0.375, 0.4341, 0.375, 0.4341, 0.625, 0.4341, 0.625, 0.5, 0.375, 0.5, 0.375, 0.5, 0.3091, 0.5, 0.3091, 0.5, 0.375, 0.5, 0.375, 0.4341, 0.625, 0.4341, 0.625, 0.4341, 0.375, 0.4341, 0.625, 0.5, 0.375, 0.5, 0.375, 0.5, 0.625, 0.5, 0.625, 0.5, 0.375, 0.5, 0.375, 0.5, 0.625, 0.5, 0.375, 0.4341, 0.625, 0.4341, 0.625, 0.4341, 0.375, 0.4341, 0.375, 0.5, 0.3091, 0.5, 0.3091, 0.5, 0.375, 0.5, 0.6909, 0.5, 0.625, 0.5, 0.625, 0.5, 0.6909, 0.5, 0.375, 0.4341, 0.625, 0.4341, 0.625, 0.4341, 0.375, 0.4341, 0.6909, 0.5, 0.6909, 0.5, 0.6909, 0.5, 0.6909, 0.5, 0.625, 0.4341, 0.375, 0.4341, 0.375, 0.4341, 0.625, 0.4341, 0.3091, 0.5, 0.3091, 0.5, 0.3091, 0.5, 0.3091, 0.5])
me_cube_003.update()
me_cube_004 = bpy.data.meshes.new('Cube.004')
me_cube_004.from_pydata([(-0.8526, -0.1846, -0.3261), (-0.8526, -0.1846, 0.6825), (-0.8526, 3.103, -0.3261), (-0.8526, 3.103, 0.6825), (1.092, -0.1846, -0.3261), (1.092, -0.1846, 0.6825), (1.092, 3.103, -0.3261), (1.092, 3.103, 0.6825), (1.019, 3.103, -0.3261), (1.019, 3.103, 0.6825), (1.019, -0.1846, -0.3261), (1.019, -0.1846, 0.6825), (1.019, 3.103, 0.7323), (1.092, 3.103, 0.7323), (1.092, -0.1846, 0.7323), (1.019, -0.1846, 0.7323), (1.019, 3.16, 0.6825), (1.092, 3.16, 0.6825), (1.092, 3.16, -0.3261), (1.019, 3.16, -0.3261), (1.019, 3.16, 0.7323), (1.092, 3.16, 0.7323), (1.092, -0.2354, 0.6825), (1.092, -0.2354, -0.3261), (1.019, -0.2354, -0.3261), (1.019, -0.2354, 0.6825), (1.092, -0.2354, 0.7323), (1.019, -0.2354, 0.7323), (-0.7945, 3.103, -0.3261), (-0.7945, -0.1846, 0.6825), (-0.7945, 3.103, 0.6825), (-0.7945, -0.1846, -0.3261), (0.9967, 3.103, 0.6825), (0.9967, -0.1846, -0.3261), (0.9967, 3.103, -0.3261), (0.9967, -0.1846, 0.6825), (-0.8526, -0.0978, -0.3261), (-0.8526, -0.0978, 0.6825), (1.092, -0.0978, -0.3261), (1.092, -0.0978, 0.6825), (1.019, -0.0978, 0.6825), (1.019, -0.0978, -0.3261), (1.092, -0.0978, 0.7323), (1.019, -0.0978, 0.7323), (-0.7945, -0.0978, -0.3261), (-0.7945, -0.0978, 0.6825), (0.9967, -0.0978, 0.6825), (0.9967, -0.0978, -0.3261), (-0.8526, 3.017, 0.6825), (1.092, 3.017, -0.3261), (-0.8526, 3.017, -0.3261), (1.092, 3.017, 0.6825), (1.019, 3.017, 0.6825), (1.019, 3.017, -0.3261), (1.092, 3.017, 0.7323), (1.019, 3.017, 0.7323), (-0.7945, 3.017, -0.3261), (-0.7945, 3.017, 0.6825), (0.9967, 3.017, 0.6825), (0.9967, 3.017, -0.3261), (-0.7945, 3.017, -0.2656), (-0.7945, -0.0978, -0.2656), (0.9967, 3.017, -0.2656), (0.9967, -0.0978, -0.2656), (1.073, 1.155, 0.2096), (1.073, 1.155, 0.3218), (1.073, 1.249, 0.2096), (1.073, 1.249, 0.3218), (1.361, 1.155, 0.2096), (1.361, 1.155, 0.3218), (1.361, 1.249, 0.2096), (1.361, 1.249, 0.3218), (1.285, 1.249, 0.2096), (1.285, 1.249, 0.3218), (1.285, 1.155, 0.2096), (1.285, 1.155, 0.3218), (1.285, 1.805, 0.3218), (1.361, 1.805, 0.3218), (1.361, 1.805, 0.2096), (1.285, 1.805, 0.2096), (1.361, 1.724, 0.3218), (1.285, 1.724, 0.3218), (1.285, 1.724, 0.2096), (1.361, 1.724, 0.2096), (1.076, 1.805, 0.3218), (1.076, 1.805, 0.2096), (1.076, 1.724, 0.2096), (1.076, 1.724, 0.3218)], [], [(50, 48, 3, 2), (6, 8, 19, 18), (38, 39, 5, 4), (31, 29, 1, 0), (41, 38, 4, 10), (45, 37, 1, 29), (13, 7, 17, 21), (47, 41, 10, 33), (11, 10, 24, 25), (34, 32, 9, 8), (42, 43, 15, 14), (40, 11, 15, 43), (51, 7, 13, 54), (4, 5, 22, 23), (19, 16, 17, 18), (17, 16, 20, 21), (8, 9, 16, 19), (7, 6, 18, 17), (9, 12, 20, 16), (12, 13, 21, 20), (23, 22, 25, 24), (25, 22, 26, 27), (5, 14, 26, 22), (10, 4, 23, 24), (15, 11, 25, 27), (14, 15, 27, 26), (2, 3, 30, 28), (36, 44, 31, 0), (46, 45, 29, 35), (33, 35, 29, 31), (10, 11, 35, 33), (40, 46, 35, 11), (28, 30, 32, 34), (44, 47, 33, 31), (56, 59, 47, 44), (52, 58, 46, 40), (57, 45, 61, 60), (50, 56, 44, 36), (5, 39, 42, 14), (52, 40, 43, 55), (54, 55, 43, 42), (59, 53, 41, 47), (57, 48, 37, 45), (53, 49, 38, 41), (49, 51, 39, 38), (0, 1, 37, 36), (6, 7, 51, 49), (8, 6, 49, 53), (30, 3, 48, 57), (34, 8, 53, 59), (13, 12, 55, 54), (9, 52, 55, 12), (2, 28, 56, 50), (32, 30, 57, 58), (9, 32, 58, 52), (28, 34, 59, 56), (39, 51, 54, 42), (36, 37, 48, 50), (62, 60, 61, 63), (45, 46, 63, 61), (46, 58, 62, 63), (58, 57, 60, 62), (64, 65, 67, 66), (81, 80, 77, 76), (70, 71, 69, 68), (74, 75, 65, 64), (72, 70, 68, 74), (73, 67, 65, 75), (71, 73, 75, 69), (66, 72, 74, 64), (68, 69, 75, 74), (66, 67, 73, 72), (79, 76, 77, 78), (83, 82, 79, 78), (82, 81, 87, 86), (80, 83, 78, 77), (71, 70, 83, 80), (72, 73, 81, 82), (70, 72, 82, 83), (73, 71, 80, 81), (86, 87, 84, 85), (81, 76, 84, 87), (76, 79, 85, 84), (79, 82, 86, 85)])
_uv = me_cube_004.uv_layers.new(name='UVMap')
_uv.uv.foreach_set('vector', [0.375, 0.2435, 0.625, 0.2435, 0.625, 0.25, 0.375, 0.25, 0.375, 0.5, 0.3657, 0.5, 0.3657, 0.5, 0.375, 0.5, 0.375, 0.7434, 0.625, 0.7434, 0.625, 0.75, 0.375, 0.75, 0.375, 0.9925, 0.625, 0.9925, 0.625, 1.0, 0.375, 1.0, 0.3657, 0.7434, 0.375, 0.7434, 0.375, 0.75, 0.3657, 0.75, 0.8675, 0.7434, 0.875, 0.7434, 0.875, 0.75, 0.8675, 0.75, 0.625, 0.5, 0.625, 0.5, 0.625, 0.5, 0.625, 0.5, 0.3627, 0.7434, 0.3657, 0.7434, 0.3657, 0.75, 0.3627, 0.75, 0.625, 0.7593, 0.375, 0.7593, 0.375, 0.7593, 0.625, 0.7593, 0.375, 0.4877, 0.625, 0.4877, 0.625, 0.4907, 0.375, 0.4907, 0.625, 0.7434, 0.6343, 0.7434, 0.6343, 0.75, 0.625, 0.75, 0.6343, 0.7434, 0.6343, 0.75, 0.6343, 0.75, 0.6343, 0.7434, 0.625, 0.5065, 0.625, 0.5, 0.625, 0.5, 0.625, 0.5065, 0.375, 0.75, 0.625, 0.75, 0.625, 0.75, 0.375, 0.75, 0.375, 0.4907, 0.625, 0.4907, 0.625, 0.5, 0.375, 0.5, 0.625, 0.5, 0.625, 0.4907, 0.625, 0.4907, 0.625, 0.5, 0.375, 0.4907, 0.625, 0.4907, 0.625, 0.4907, 0.375, 0.4907, 0.625, 0.5, 0.375, 0.5, 0.375, 0.5, 0.625, 0.5, 0.6343, 0.5, 0.6343, 0.5, 0.6343, 0.5, 0.6343, 0.5, 0.6343, 0.5, 0.625, 0.5, 0.625, 0.5, 0.6343, 0.5, 0.375, 0.75, 0.625, 0.75, 0.625, 0.7593, 0.375, 0.7593, 0.625, 0.7593, 0.625, 0.75, 0.625, 0.75, 0.625, 0.7593, 0.625, 0.75, 0.625, 0.75, 0.625, 0.75, 0.625, 0.75, 0.3657, 0.75, 0.375, 0.75, 0.375, 0.75, 0.3657, 0.75, 0.6343, 0.75, 0.6343, 0.75, 0.6343, 0.75, 0.6343, 0.75, 0.625, 0.75, 0.6343, 0.75, 0.6343, 0.75, 0.625, 0.75, 0.375, 0.25, 0.625, 0.25, 0.625, 0.2575, 0.375, 0.2575, 0.125, 0.7434, 0.1325, 0.7434, 0.1325, 0.75, 0.125, 0.75, 0.6373, 0.7434, 0.8675, 0.7434, 0.8675, 0.75, 0.6373, 0.75, 0.375, 0.7623, 0.625, 0.7623, 0.625, 0.9925, 0.375, 0.9925, 0.375, 0.7593, 0.625, 0.7593, 0.625, 0.7623, 0.375, 0.7623, 0.6343, 0.7434, 0.6373, 0.7434, 0.6373, 0.75, 0.6343, 0.75, 0.375, 0.2575, 0.625, 0.2575, 0.625, 0.4877, 0.375, 0.4877, 0.1325, 0.7434, 0.3627, 0.7434, 0.3627, 0.75, 0.1325, 0.75, 0.1325, 0.5065, 0.3627, 0.5065, 0.3627, 0.7434, 0.1325, 0.7434, 0.6343, 0.5065, 0.6373, 0.5065, 0.6373, 0.7434, 0.6343, 0.7434, 0.8675, 0.5065, 0.8675, 0.7434, 0.8675, 0.7434, 0.8675, 0.5065, 0.125, 0.5065, 0.1325, 0.5065, 0.1325, 0.7434, 0.125, 0.7434, 0.625, 0.75, 0.625, 0.7434, 0.625, 0.7434, 0.625, 0.75, 0.6343, 0.5065, 0.6343, 0.7434, 0.6343, 0.7434, 0.6343, 0.5065, 0.625, 0.5065, 0.6343, 0.5065, 0.6343, 0.7434, 0.625, 0.7434, 0.3627, 0.5065, 0.3657, 0.5065, 0.3657, 0.7434, 0.3627, 0.7434, 0.8675, 0.5065, 0.875, 0.5065, 0.875, 0.7434, 0.8675, 0.7434, 0.3657, 0.5065, 0.375, 0.5065, 0.375, 0.7434, 0.3657, 0.7434, 0.375, 0.5065, 0.625, 0.5065, 0.625, 0.7434, 0.375, 0.7434, 0.375, 0.0, 0.625, 0.0, 0.625, 0.0066, 0.375, 0.0066, 0.375, 0.5, 0.625, 0.5, 0.625, 0.5065, 0.375, 0.5065, 0.3657, 0.5, 0.375, 0.5, 0.375, 0.5065, 0.3657, 0.5065, 0.8675, 0.5, 0.875, 0.5, 0.875, 0.5065, 0.8675, 0.5065, 0.3627, 0.5, 0.3657, 0.5, 0.3657, 0.5065, 0.3627, 0.5065, 0.625, 0.5, 0.6343, 0.5, 0.6343, 0.5065, 0.625, 0.5065, 0.6343, 0.5, 0.6343, 0.5065, 0.6343, 0.5065, 0.6343, 0.5, 0.125, 0.5, 0.1325, 0.5, 0.1325, 0.5065, 0.125, 0.5065, 0.6373, 0.5, 0.8675, 0.5, 0.8675, 0.5065, 0.6373, 0.5065, 0.6343, 0.5, 0.6373, 0.5, 0.6373, 0.5065, 0.6343, 0.5065, 0.1325, 0.5, 0.3627, 0.5, 0.3627, 0.5065, 0.1325, 0.5065, 0.625, 0.7434, 0.625, 0.5065, 0.625, 0.5065, 0.625, 0.7434, 0.375, 0.0066, 0.625, 0.0066, 0.625, 0.2435, 0.375, 0.2435, 0.6373, 0.5065, 0.8675, 0.5065, 0.8675, 0.7434, 0.6373, 0.7434, 0.8675, 0.7434, 0.6373, 0.7434, 0.6373, 0.7434, 0.8675, 0.7434, 0.6373, 0.7434, 0.6373, 0.5065, 0.6373, 0.5065, 0.6373, 0.7434, 0.6373, 0.5065, 0.8675, 0.5065, 0.8675, 0.5065, 0.6373, 0.5065, 0.375, 0.0, 0.625, 0.0, 0.625, 0.25, 0.375, 0.25, 0.6909, 0.5, 0.625, 0.5, 0.625, 0.5, 0.6909, 0.5, 0.375, 0.5, 0.625, 0.5, 0.625, 0.75, 0.375, 0.75, 0.375, 0.8159, 0.625, 0.8159, 0.625, 1.0, 0.375, 1.0, 0.3091, 0.5, 0.375, 0.5, 0.375, 0.75, 0.3091, 0.75, 0.6909, 0.5, 0.875, 0.5, 0.875, 0.75, 0.6909, 0.75, 0.625, 0.5, 0.6909, 0.5, 0.6909, 0.75, 0.625, 0.75, 0.125, 0.5, 0.3091, 0.5, 0.3091, 0.75, 0.125, 0.75, 0.375, 0.75, 0.625, 0.75, 0.625, 0.8159, 0.375, 0.8159, 0.375, 0.25, 0.625, 0.25, 0.625, 0.4341, 0.375, 0.4341, 0.375, 0.4341, 0.625, 0.4341, 0.625, 0.5, 0.375, 0.5, 0.375, 0.5, 0.3091, 0.5, 0.3091, 0.5, 0.375, 0.5, 0.375, 0.4341, 0.625, 0.4341, 0.625, 0.4341, 0.375, 0.4341, 0.625, 0.5, 0.375, 0.5, 0.375, 0.5, 0.625, 0.5, 0.625, 0.5, 0.375, 0.5, 0.375, 0.5, 0.625, 0.5, 0.375, 0.4341, 0.625, 0.4341, 0.625, 0.4341, 0.375, 0.4341, 0.375, 0.5, 0.3091, 0.5, 0.3091, 0.5, 0.375, 0.5, 0.6909, 0.5, 0.625, 0.5, 0.625, 0.5, 0.6909, 0.5, 0.375, 0.4341, 0.625, 0.4341, 0.625, 0.4341, 0.375, 0.4341, 0.6909, 0.5, 0.6909, 0.5, 0.6909, 0.5, 0.6909, 0.5, 0.625, 0.4341, 0.375, 0.4341, 0.375, 0.4341, 0.625, 0.4341, 0.3091, 0.5, 0.3091, 0.5, 0.3091, 0.5, 0.3091, 0.5])
me_cube_004.update()

# ---- objects
ob_light = bpy.data.objects.new('Light', light_light)
ob_camera = bpy.data.objects.new('Camera', cam_camera)
ob_ramen = bpy.data.objects.new('Ramen', me_cube_001)
ob_l_da3 = bpy.data.objects.new('Låda3', me_cube_002)
ob_l_da2 = bpy.data.objects.new('Låda2', me_cube_003)
ob_l_da1 = bpy.data.objects.new('Låda1', me_cube_004)

# ---- transforms, parenting, visibility, modifiers, constraints
ob_light.location = (4.076, 1.005, 5.904)
ob_light.rotation_euler = (0.6503, 0.05522, 1.866)
ob_light.lock_rotations_4d = False
ob_light.empty_display_type = 'ARROWS'
ob_light.color = (0.0, 0.0, 0.0, 0.0)
ob_light.lineart.crease_threshold = 0.0
ob_camera.location = (7.359, -6.926, 4.958)
ob_camera.rotation_euler = (1.109, 0.0, 0.8149)
ob_camera.lock_rotations_4d = False
ob_camera.empty_display_type = 'ARROWS'
ob_camera.color = (0.0, 0.0, 0.0, 0.0)
ob_camera.display_type = 'WIRE'
ob_camera.lineart.crease_threshold = 0.0
ob_ramen.location = (0.0, 0.0, 0.9756)
ob_l_da3.location = (-0.008862, -1.51, 0.5651)
ob_l_da2.location = (-0.01344, -1.51, 1.784)
ob_l_da1.location = (-0.01128, -1.51, 3.031)

# ---- collection membership
col_collection.objects.link(ob_light)
col_collection.objects.link(ob_camera)
col_collection.objects.link(ob_ramen)
col_collection.objects.link(ob_l_da3)
col_collection.objects.link(ob_l_da2)
col_collection.objects.link(ob_l_da1)

# ---- scene / render settings (as saved in the file)
scene.camera = ob_camera
scene.frame_start = 1; scene.frame_end = 250; scene.frame_set(1)
scene.render.engine = 'BLENDER_EEVEE_NEXT'
scene.cycles.sampling_pattern = 'TABULATED_SOBOL'
scene.cycles.use_light_tree = False
scene.view_settings.view_transform = 'Filmic'
bpy.context.view_layer.update()
